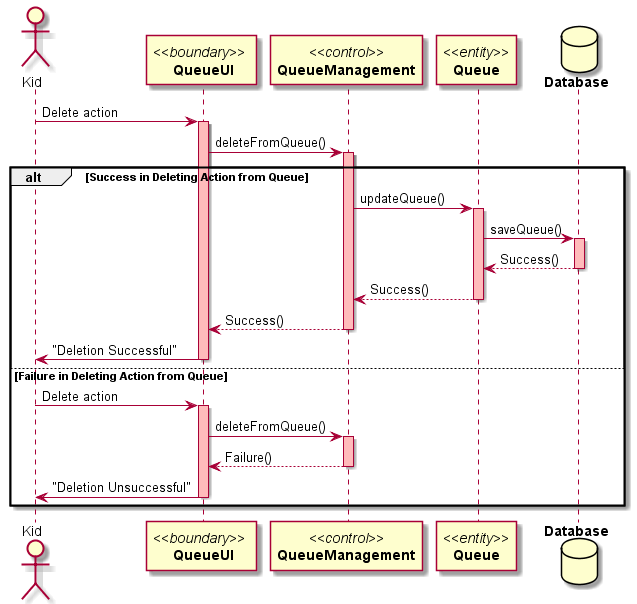

The diagram above was rendered by PlantUML. Its source (embedded in the PNG):
@startuml
actor Kid
participant "//<<boundary>>// \n **QueueUI**" as A
participant "//<<control>>//\n**QueueManagement**" as B
participant "//<<entity>>//\n**Queue**" as C
database "**Database**" as db

Kid -> A:Delete action
activate A #FFBBBB

A -> B: deleteFromQueue()
activate B #FFBBBB

alt Success in Deleting Action from Queue
B -> C: updateQueue()
activate C #FFBBBB

C -> db: saveQueue() 
activate db #FFBBBB

db --> C: Success()
deactivate db

C --> B: Success()
deactivate C

B --> A: Success()
deactivate B 

A -> Kid: "Deletion Successful"
deactivate A

else Failure in Deleting Action from Queue
Kid -> A:Delete action
activate A #FFBBBB

A -> B: deleteFromQueue()
activate B #FFBBBB

B --> A: Failure()
deactivate B

A -> Kid: "Deletion Unsuccessful" 
deactivate A
end

@enduml